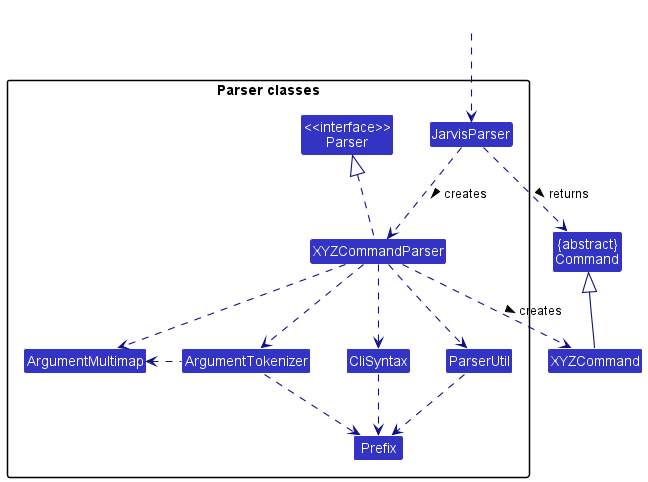

The diagram above was rendered by PlantUML. Its source (embedded in the PNG):
@startuml
!include style.puml
skinparam arrowThickness 1.1
skinparam arrowColor LOGIC_COLOR_T4
skinparam classBackgroundColor LOGIC_COLOR

Class "{abstract}\nCommand" as Command
Class XYZCommand

package "Parser classes"{
Class "<<interface>>\nParser" as Parser
Class JarvisParser
Class XYZCommandParser
Class CliSyntax
Class ParserUtil
Class ArgumentMultimap
Class ArgumentTokenizer
Class Prefix
}

Class HiddenOutside #FFFFFF
HiddenOutside ..> JarvisParser

JarvisParser .down.> XYZCommandParser: creates >

XYZCommandParser ..> XYZCommand : creates >
JarvisParser ..> Command : returns >
XYZCommandParser .up.|> Parser
XYZCommandParser ..> ArgumentMultimap
XYZCommandParser ..> ArgumentTokenizer
ArgumentTokenizer .left.> ArgumentMultimap
XYZCommandParser ..> CliSyntax
CliSyntax ..> Prefix
XYZCommandParser ..> ParserUtil
ParserUtil .down.> Prefix
ArgumentTokenizer .down.> Prefix
XYZCommand -up-|> Command
@enduml